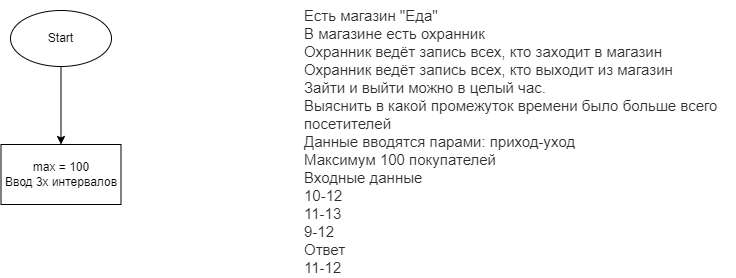

The diagram above was exported from draw.io. Its source (the exported page's mxGraphModel, read from the mxfile embedded in the PNG):
<mxGraphModel dx="1060" dy="450" grid="0" gridSize="10" guides="1" tooltips="1" connect="1" arrows="1" fold="1" page="1" pageScale="1" pageWidth="827" pageHeight="1169" math="0" shadow="0">
  <root>
    <mxCell id="0" />
    <mxCell id="1" parent="0" />
    <mxCell id="3" value="&lt;p style=&quot;box-sizing: border-box; margin: 0px; font-weight: 400; color: rgb(44, 45, 48); font-family: roboto, &amp;quot;san francisco&amp;quot;, &amp;quot;helvetica neue&amp;quot;, helvetica, arial; font-size: 15px; font-style: normal; letter-spacing: normal; text-indent: 0px; text-transform: none; word-spacing: 0px; background-color: rgb(255, 255, 255);&quot;&gt;Есть магазин &quot;Еда&quot;&lt;br style=&quot;box-sizing: border-box&quot;&gt;В магазине есть охранник&lt;br style=&quot;box-sizing: border-box&quot;&gt;Охранник ведёт запись всех, кто заходит в магазин&lt;br style=&quot;box-sizing: border-box&quot;&gt;Охранник ведёт запись всех, кто выходит из магазин&lt;/p&gt;&lt;p style=&quot;box-sizing: border-box; margin: 0px; font-weight: 400; color: rgb(44, 45, 48); font-family: roboto, &amp;quot;san francisco&amp;quot;, &amp;quot;helvetica neue&amp;quot;, helvetica, arial; font-size: 15px; font-style: normal; letter-spacing: normal; text-indent: 0px; text-transform: none; word-spacing: 0px; background-color: rgb(255, 255, 255);&quot;&gt;Зайти и выйти можно в целый час.&lt;/p&gt;&lt;p style=&quot;box-sizing: border-box; margin: 0px; font-weight: 400; color: rgb(44, 45, 48); font-family: roboto, &amp;quot;san francisco&amp;quot;, &amp;quot;helvetica neue&amp;quot;, helvetica, arial; font-size: 15px; font-style: normal; letter-spacing: normal; text-indent: 0px; text-transform: none; word-spacing: 0px; background-color: rgb(255, 255, 255);&quot;&gt;Выяснить в какой промежуток времени было больше всего&lt;br style=&quot;box-sizing: border-box&quot;&gt;посетителей&lt;/p&gt;&lt;p style=&quot;box-sizing: border-box; margin: 0px; font-weight: 400; color: rgb(44, 45, 48); font-family: roboto, &amp;quot;san francisco&amp;quot;, &amp;quot;helvetica neue&amp;quot;, helvetica, arial; font-size: 15px; font-style: normal; letter-spacing: normal; text-indent: 0px; text-transform: none; word-spacing: 0px; background-color: rgb(255, 255, 255);&quot;&gt;Данные вводятся парами: приход-уход&lt;br style=&quot;box-sizing: border-box&quot;&gt;Максимум 100 покупателей&lt;/p&gt;&lt;p style=&quot;box-sizing: border-box; margin: 0px; font-weight: 400; color: rgb(44, 45, 48); font-family: roboto, &amp;quot;san francisco&amp;quot;, &amp;quot;helvetica neue&amp;quot;, helvetica, arial; font-size: 15px; font-style: normal; letter-spacing: normal; text-indent: 0px; text-transform: none; word-spacing: 0px; background-color: rgb(255, 255, 255);&quot;&gt;Входные данные&lt;br style=&quot;box-sizing: border-box&quot;&gt;10-12&lt;br style=&quot;box-sizing: border-box&quot;&gt;11-13&lt;br style=&quot;box-sizing: border-box&quot;&gt;9-12&lt;/p&gt;&lt;p style=&quot;box-sizing: border-box; margin: 0px; font-weight: 400; color: rgb(44, 45, 48); font-family: roboto, &amp;quot;san francisco&amp;quot;, &amp;quot;helvetica neue&amp;quot;, helvetica, arial; font-size: 15px; font-style: normal; letter-spacing: normal; text-indent: 0px; text-transform: none; word-spacing: 0px; background-color: rgb(255, 255, 255);&quot;&gt;Ответ&lt;br style=&quot;box-sizing: border-box&quot;&gt;11-12&lt;/p&gt;" style="text;whiteSpace=wrap;html=1;" vertex="1" parent="1">
      <mxGeometry x="521" y="-0.0000061035156235789145" width="433" height="224" as="geometry" />
    </mxCell>
    <mxCell id="6" value="" style="edgeStyle=none;html=1;" edge="1" parent="1" source="4" target="5">
      <mxGeometry relative="1" as="geometry" />
    </mxCell>
    <mxCell id="4" value="Start" style="ellipse;whiteSpace=wrap;html=1;" vertex="1" parent="1">
      <mxGeometry x="229" y="10" width="101" height="56" as="geometry" />
    </mxCell>
    <mxCell id="5" value="max = 100&lt;br&gt;Ввод 3х интервалов&lt;br&gt;" style="whiteSpace=wrap;html=1;" vertex="1" parent="1">
      <mxGeometry x="219.5" y="144" width="120" height="60" as="geometry" />
    </mxCell>
  </root>
</mxGraphModel>